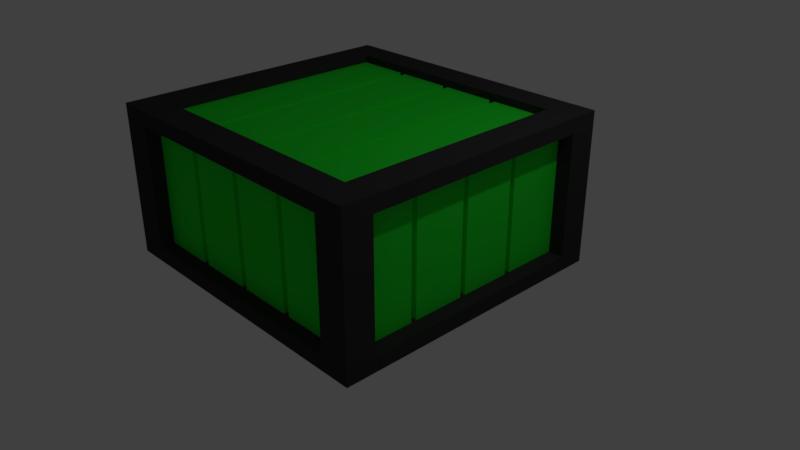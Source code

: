 # Source: crate.blend  (saved by Blender 2.79.0; exported with 4.5.12 LTS)
import bpy
from mathutils import Matrix  # noqa: F401  (used for matrix-valued properties, if any)

bpy.ops.wm.read_factory_settings(use_empty=True)
scene = bpy.context.scene
scene.name = 'Scene'

# ---- collections
col_collection_1 = bpy.data.collections.new('Collection 1'); scene.collection.children.link(col_collection_1)

# ---- materials (node trees are filled in below, after node groups)
mat_base = bpy.data.materials.new('Base')
mat_base.alpha_threshold = 0.0
mat_base.use_transparent_shadow = False
mat_base.diffuse_color = (0.03741, 0.03741, 0.03741, 1.0)
mat_base.roughness = 0.5
mat_colour = bpy.data.materials.new('Colour')
mat_colour.alpha_threshold = 0.0
mat_colour.use_transparent_shadow = False
mat_colour.diffuse_color = (0.01935, 0.8, 0.03268, 1.0)
mat_colour.roughness = 0.5

# ---- material node trees

# ---- world
world_world = bpy.data.worlds.new('World'); scene.world = world_world
world_world.color = (0.05088, 0.05088, 0.05088)
world_world.use_sun_shadow = False
world_world.sun_shadow_jitter_overblur = 0.0
world_world.cycles.sampling_method = 'MANUAL'

# ---- cameras
cam_camera = bpy.data.cameras.new('Camera')
cam_camera.clip_end = 100.0
cam_camera.lens = 35.0
cam_camera.sensor_width = 32.0
cam_camera.sensor_height = 18.0
cam_camera.ortho_scale = 7.314
cam_camera.dof.focus_distance = 0.0
cam_camera.dof.aperture_fstop = 128.0

# ---- lights
light_lamp = bpy.data.lights.new('Lamp', 'POINT')
light_lamp.transmission_factor = 0.0
light_lamp.cutoff_distance = 30.0
light_lamp.energy = 100.0
light_lamp.shadow_buffer_clip_start = 1.001
light_lamp.shadow_soft_size = 0.1
light_lamp.shadow_maximum_resolution = 0.006
light_lamp.use_absolute_resolution = True

# ---- meshes
me_cube_001 = bpy.data.meshes.new('Cube.001')
me_cube_001.from_pydata([(-2.0, -2.0, -1.0), (-2.0, -2.0, 1.0), (-2.0, 1.844, -1.0), (-2.0, 1.844, 1.0), (2.0, -2.0, -1.0), (2.0, -2.0, 1.0), (2.0, 1.844, -1.0), (2.0, 1.844, 1.0), (-1.6, 1.459, -1.0), (-1.6, -1.616, -1.0), (-1.6, -1.616, 1.0), (-1.6, 1.459, 1.0), (1.6, 1.459, -1.0), (1.6, 1.459, 1.0), (1.6, -1.616, -1.0), (1.6, -1.616, 1.0), (-1.6, 1.459, -0.9), (-1.6, -1.616, -0.9), (-1.6, -1.616, 0.9), (-1.6, 1.459, 0.9), (1.6, 1.459, -0.9), (1.6, 1.459, 0.9), (1.6, -1.616, -0.9), (1.6, -1.616, 0.9), (-1.6, -2.0, -0.8), (-1.6, -2.0, 0.8), (-1.6, 1.844, 0.8), (-1.6, 1.844, -0.8), (1.6, 1.844, -0.8), (1.6, 1.844, 0.8), (1.6, -2.0, 0.8), (1.6, -2.0, -0.8), (-1.6, -1.808, -0.8), (-1.6, -1.808, 0.8), (-1.6, 1.651, 0.8), (-1.6, 1.651, -0.8), (1.6, 1.651, -0.8), (1.6, 1.651, 0.8), (1.6, -1.808, 0.8), (1.6, -1.808, -0.8), (-2.0, 1.459, -0.8), (-2.0, -1.616, -0.8), (-2.0, -1.616, 0.8), (-2.0, 1.459, 0.8), (2.0, 1.459, 0.8), (2.0, 1.459, -0.8), (2.0, -1.616, -0.8), (2.0, -1.616, 0.8), (-1.8, 1.459, -0.8), (-1.8, -1.616, -0.8), (-1.8, -1.616, 0.8), (-1.8, 1.459, 0.8), (1.8, 1.459, 0.8), (1.8, 1.459, -0.8), (1.8, -1.616, -0.8), (1.8, -1.616, 0.8), (0.0, 1.844, -1.0), (0.0, 1.844, 1.0), (0.0, -2.0, -1.0), (0.0, -2.0, 1.0), (0.0, 1.459, -1.0), (0.0, 1.459, 1.0), (0.0, -1.616, -1.0), (0.0, -1.616, 1.0), (0.0, 1.459, -0.9), (0.0, 1.459, 0.9), (0.0, -1.616, -0.9), (0.0, -1.616, 0.9), (0.0, 1.844, -0.8), (0.0, 1.844, 0.8), (0.0, -2.0, -0.8), (0.0, -2.0, 0.8), (0.0, 1.651, -0.8), (0.0, 1.651, 0.8), (0.0, -1.808, -0.8), (0.0, -1.808, 0.8), (-1.0, 1.844, -1.0), (-1.0, -2.0, 1.0), (-0.8, 1.459, -1.0), (-0.8, -1.616, 1.0), (-0.8, 1.459, -0.9), (-0.8, -1.616, 0.9), (-0.8, 1.844, -0.8), (-0.8, -2.0, 0.8), (-0.8, 1.651, -0.8), (-0.8, -1.808, 0.8), (-1.0, 1.844, 1.0), (-1.0, -2.0, -1.0), (-0.8, 1.459, 1.0), (-0.8, -1.616, -1.0), (-0.8, 1.459, 0.9), (-0.8, -1.616, -0.9), (-0.8, 1.844, 0.8), (-0.8, -2.0, -0.8), (-0.8, 1.651, 0.8), (-0.8, -1.808, -0.8), (1.0, 1.844, 1.0), (1.0, -2.0, -1.0), (0.8, 1.459, 1.0), (0.8, -1.616, -1.0), (0.8, 1.459, 0.9), (0.8, -1.616, -0.9), (0.8, 1.844, 0.8), (0.8, -2.0, -0.8), (0.8, 1.651, 0.8), (0.8, -1.808, -0.8), (1.0, 1.844, -1.0), (1.0, -2.0, 1.0), (0.8, 1.459, -1.0), (0.8, -1.616, 1.0), (0.8, 1.459, -0.9), (0.8, -1.616, 0.9), (0.8, 1.844, -0.8), (0.8, -2.0, 0.8), (0.8, 1.651, -0.8), (0.8, -1.808, 0.8), (-1.112, 1.844, -1.0), (-1.112, -2.0, 1.0), (-0.8896, 1.459, -1.0), (-0.8896, -1.616, 1.0), (-0.8896, 1.459, -0.9), (-0.8896, -1.616, 0.9), (-0.8896, 1.844, -0.8), (-0.8896, -2.0, 0.8), (-0.8896, 1.651, -0.8), (-0.8896, -1.808, 0.8), (-1.112, 1.844, 1.0), (-1.112, -2.0, -1.0), (-0.8896, 1.459, 1.0), (-0.8896, -1.616, -1.0), (-0.8896, 1.459, 0.9), (-0.8896, -1.616, -0.9), (-0.8896, 1.844, 0.8), (-0.8896, -2.0, -0.8), (-0.8896, 1.651, 0.8), (-0.8896, -1.808, -0.8), (-0.1077, 1.844, 1.0), (-0.1077, -2.0, -1.0), (-0.08618, 1.459, 1.0), (-0.08618, -1.616, -1.0), (-0.08618, 1.459, 0.9), (-0.08618, -1.616, -0.9), (-0.08618, 1.844, 0.8), (-0.08618, -2.0, -0.8), (-0.08618, 1.651, 0.8), (-0.08618, -1.808, -0.8), (-0.1077, 1.844, -1.0), (-0.1077, -2.0, 1.0), (-0.08618, 1.459, -1.0), (-0.08618, -1.616, 1.0), (-0.08618, 1.459, -0.9), (-0.08618, -1.616, 0.9), (-0.08618, 1.844, -0.8), (-0.08618, -2.0, 0.8), (-0.08618, 1.651, -0.8), (-0.08618, -1.808, 0.8), (0.8912, 1.844, -1.0), (0.8912, -2.0, 1.0), (0.713, 1.459, -1.0), (0.713, -1.616, 1.0), (0.713, 1.459, -0.9), (0.713, -1.616, 0.9), (0.713, 1.844, -0.8), (0.713, -2.0, 0.8), (0.713, 1.651, -0.8), (0.713, -1.808, 0.8), (0.8912, 1.844, 1.0), (0.8912, -2.0, -1.0), (0.713, 1.459, 1.0), (0.713, -1.616, -1.0), (0.713, 1.459, 0.9), (0.713, -1.616, -0.9), (0.713, 1.844, 0.8), (0.713, -2.0, -0.8), (0.713, 1.651, 0.8), (0.713, -1.808, -0.8), (-0.08618, 1.459, 0.8641), (0.0, 1.459, 0.8641), (0.0, -1.616, 0.8641), (-0.8896, 1.459, 0.8641), (-0.8, 1.459, 0.8641), (-0.8, -1.616, 0.8641), (0.713, 1.459, 0.8641), (0.8, 1.459, 0.8641), (0.8, -1.616, 0.8641), (-0.8896, -1.616, 0.8641), (-0.08618, -1.616, 0.8641), (0.713, -1.616, 0.8641), (-0.08618, 1.596, 0.8), (0.0, 1.596, 0.8), (-0.08618, -1.753, -0.8), (0.0, -1.753, -0.8), (0.0, -1.753, 0.8), (0.0, 1.596, -0.8), (-0.8896, 1.596, 0.8), (-0.8, 1.596, 0.8), (-0.8896, -1.753, -0.8), (-0.8, -1.753, -0.8), (-0.8, 1.596, -0.8), (-0.8, -1.753, 0.8), (0.713, 1.596, 0.8), (0.8, 1.596, 0.8), (0.713, -1.753, -0.8), (0.8, -1.753, -0.8), (0.8, -1.753, 0.8), (0.8, 1.596, -0.8), (-0.8896, 1.596, -0.8), (-0.8896, -1.753, 0.8), (-0.08618, 1.596, -0.8), (-0.08618, -1.753, 0.8), (0.713, 1.596, -0.8), (0.713, -1.753, 0.8), (-2.0, -0.07823, -1.0), (-2.0, -0.07823, 1.0), (2.0, -0.07823, -1.0), (2.0, -0.07823, 1.0), (-1.6, -0.07823, -1.0), (-1.6, -0.07823, 1.0), (1.6, -0.07823, -1.0), (1.6, -0.07823, 1.0), (-1.6, -0.07823, -0.9), (-1.6, -0.07823, 0.9), (1.6, -0.07823, -0.9), (1.6, -0.07823, 0.9), (-2.0, -0.07823, -0.8), (-2.0, -0.07823, 0.8), (2.0, -0.07823, -0.8), (2.0, -0.07823, 0.8), (-1.8, -0.07823, -0.8), (-1.8, -0.07823, 0.8), (1.8, -0.07823, -0.8), (1.8, -0.07823, 0.8), (0.0, -0.07823, 0.9), (0.0, -0.07823, -0.9), (-0.8, -0.07823, -0.9), (-0.8, -0.07823, 0.9), (0.8, -0.07823, 0.9), (0.8, -0.07823, -0.9), (-0.8896, -0.07823, -0.9), (-0.8896, -0.07823, 0.9), (-0.08618, -0.07823, 0.9), (-0.08618, -0.07823, -0.9), (0.713, -0.07823, -0.9), (0.713, -0.07823, 0.9), (0.0, -0.07823, 0.8641), (-0.8, -0.07823, 0.8641), (0.8, -0.07823, 0.8641), (-0.8896, -0.07823, 0.8641), (-0.08618, -0.07823, 0.8641), (0.713, -0.07823, 0.8641), (-2.0, 0.8826, 1.0), (2.0, 0.8826, -1.0), (-1.6, 0.6905, 1.0), (1.6, 0.6905, -1.0), (-1.6, 0.6905, 0.9), (1.6, 0.6905, -0.9), (-2.0, 0.6905, 0.8), (2.0, 0.6905, -0.8), (-1.8, 0.6905, 0.8), (1.8, 0.6905, -0.8), (-2.0, 0.8826, -1.0), (2.0, 0.8826, 1.0), (-1.6, 0.6905, -1.0), (1.6, 0.6905, 1.0), (-1.6, 0.6905, -0.9), (1.6, 0.6905, 0.9), (-2.0, 0.6905, -0.8), (2.0, 0.6905, 0.8), (-1.8, 0.6905, -0.8), (1.8, 0.6905, 0.8), (0.0, 0.6905, 0.9), (0.0, 0.6905, -0.9), (-0.8, 0.6905, -0.9), (-0.8, 0.6905, 0.9), (0.8, 0.6905, 0.9), (0.8, 0.6905, -0.9), (-0.8896, 0.6905, -0.9), (-0.8896, 0.6905, 0.9), (-0.08618, 0.6905, 0.9), (-0.08618, 0.6905, -0.9), (0.713, 0.6905, -0.9), (0.713, 0.6905, 0.9), (0.0, 0.6905, 0.8641), (-0.8, 0.6905, 0.8641), (0.8, 0.6905, 0.8641), (-0.8896, 0.6905, 0.8641), (-0.08618, 0.6905, 0.8641), (0.713, 0.6905, 0.8641), (-2.0, -1.039, -1.0), (2.0, -1.039, 1.0), (-1.6, -0.8469, -1.0), (1.6, -0.8469, 1.0), (-1.6, -0.8469, -0.9), (1.6, -0.8469, 0.9), (-2.0, -0.8469, -0.8), (2.0, -0.8469, 0.8), (-1.8, -0.8469, -0.8), (1.8, -0.8469, 0.8), (0.0, -0.8469, 0.9), (0.0, -0.8469, -0.9), (-0.8, -0.8469, -0.9), (-0.8, -0.8469, 0.9), (0.8, -0.8469, 0.9), (0.8, -0.8469, -0.9), (-0.8896, -0.8469, -0.9), (-0.8896, -0.8469, 0.9), (-0.08618, -0.8469, 0.9), (-0.08618, -0.8469, -0.9), (0.713, -0.8469, -0.9), (0.713, -0.8469, 0.9), (0.0, -0.8469, 0.8641), (-0.8, -0.8469, 0.8641), (0.8, -0.8469, 0.8641), (-0.8896, -0.8469, 0.8641), (-0.08618, -0.8469, 0.8641), (0.713, -0.8469, 0.8641), (-2.0, -1.039, 1.0), (2.0, -1.039, -1.0), (-1.6, -0.8469, 1.0), (1.6, -0.8469, -1.0), (-1.6, -0.8469, 0.9), (1.6, -0.8469, -0.9), (-2.0, -0.8469, 0.8), (2.0, -0.8469, -0.8), (-1.8, -0.8469, 0.8), (1.8, -0.8469, -0.8), (-2.0, -1.13, -1.0), (2.0, -1.13, 1.0), (-1.6, -0.9196, -1.0), (1.6, -0.9196, 1.0), (-1.6, -0.9196, -0.9), (1.6, -0.9196, 0.9), (-2.0, -0.9196, -0.8), (2.0, -0.9196, 0.8), (-1.8, -0.9196, -0.8), (1.8, -0.9196, 0.8), (0.0, -0.9196, 0.9), (0.0, -0.9196, -0.9), (-0.8, -0.9196, -0.9), (-0.8, -0.9196, 0.9), (0.8, -0.9196, 0.9), (0.8, -0.9196, -0.9), (-0.8896, -0.9196, -0.9), (-0.8896, -0.9196, 0.9), (-0.08618, -0.9196, 0.9), (-0.08618, -0.9196, -0.9), (0.713, -0.9196, -0.9), (0.713, -0.9196, 0.9), (0.0, -0.9196, 0.8641), (-0.8, -0.9196, 0.8641), (0.8, -0.9196, 0.8641), (-0.8896, -0.9196, 0.8641), (-0.08618, -0.9196, 0.8641), (0.713, -0.9196, 0.8641), (-2.0, -1.13, 1.0), (2.0, -1.13, -1.0), (-1.6, -0.9196, 1.0), (1.6, -0.9196, -1.0), (-1.6, -0.9196, 0.9), (1.6, -0.9196, -0.9), (-2.0, -0.9196, 0.8), (2.0, -0.9196, -0.8), (-1.8, -0.9196, 0.8), (1.8, -0.9196, -0.8), (-2.0, -0.1677, 1.0), (2.0, -0.1677, -1.0), (-1.6, -0.1498, 1.0), (1.6, -0.1498, -1.0), (-1.6, -0.1498, 0.9), (1.6, -0.1498, -0.9), (-2.0, -0.1498, 0.8), (2.0, -0.1498, -0.8), (-1.8, -0.1498, 0.8), (1.8, -0.1498, -0.8), (-2.0, -0.1677, -1.0), (2.0, -0.1677, 1.0), (-1.6, -0.1498, -1.0), (1.6, -0.1498, 1.0), (-1.6, -0.1498, -0.9), (1.6, -0.1498, 0.9), (-2.0, -0.1498, -0.8), (2.0, -0.1498, 0.8), (-1.8, -0.1498, -0.8), (1.8, -0.1498, 0.8), (0.0, -0.1498, 0.9), (0.0, -0.1498, -0.9), (-0.8, -0.1498, -0.9), (-0.8, -0.1498, 0.9), (0.8, -0.1498, 0.9), (0.8, -0.1498, -0.9), (-0.8896, -0.1498, -0.9), (-0.8896, -0.1498, 0.9), (-0.08618, -0.1498, 0.9), (-0.08618, -0.1498, -0.9), (0.713, -0.1498, -0.9), (0.713, -0.1498, 0.9), (0.0, -0.1498, 0.8641), (-0.8, -0.1498, 0.8641), (0.8, -0.1498, 0.8641), (-0.8896, -0.1498, 0.8641), (-0.08618, -0.1498, 0.8641), (0.713, -0.1498, 0.8641), (-2.0, 0.7943, -1.0), (2.0, 0.7943, 1.0), (-1.6, 0.6198, -1.0), (1.6, 0.6198, 1.0), (-1.6, 0.6198, -0.9), (1.6, 0.6198, 0.9), (-2.0, 0.6198, -0.8), (2.0, 0.6198, 0.8), (-1.8, 0.6198, -0.8), (1.8, 0.6198, 0.8), (0.0, 0.6198, 0.9), (0.0, 0.6198, -0.9), (-0.8, 0.6198, -0.9), (-0.8, 0.6198, 0.9), (0.8, 0.6198, 0.9), (0.8, 0.6198, -0.9), (-0.8896, 0.6198, -0.9), (-0.8896, 0.6198, 0.9), (-0.08618, 0.6198, 0.9), (-0.08618, 0.6198, -0.9), (0.713, 0.6198, -0.9), (0.713, 0.6198, 0.9), (0.0, 0.6198, 0.8641), (-0.8, 0.6198, 0.8641), (0.8, 0.6198, 0.8641), (-0.8896, 0.6198, 0.8641), (-0.08618, 0.6198, 0.8641), (0.713, 0.6198, 0.8641), (-2.0, 0.7943, 1.0), (2.0, 0.7943, -1.0), (-1.6, 0.6198, 1.0), (1.6, 0.6198, -1.0), (-1.6, 0.6198, 0.9), (1.6, 0.6198, -0.9), (-2.0, 0.6198, 0.8), (2.0, 0.6198, -0.8), (-1.8, 0.6198, 0.8), (1.8, 0.6198, -0.8), (-1.749, -0.1498, 0.8), (-1.749, -0.07823, 0.8), (1.749, -0.1498, -0.8), (1.749, -0.07823, -0.8), (1.749, -0.07823, 0.8), (-1.749, -0.07823, -0.8), (-1.749, 0.6198, 0.8), (-1.749, 0.6905, 0.8), (1.749, 0.6198, -0.8), (1.749, 0.6905, -0.8), (1.749, 0.6905, 0.8), (-1.749, 0.6905, -0.8), (-1.749, -0.9196, 0.8), (-1.749, -0.8469, 0.8), (1.749, -0.9196, -0.8), (1.749, -0.8469, -0.8), (-1.749, -0.8469, -0.8), (1.749, -0.8469, 0.8), (-1.749, -0.9196, -0.8), (1.749, -0.9196, 0.8), (-1.749, -0.1498, -0.8), (1.749, -0.1498, 0.8), (-1.749, 0.6198, -0.8), (1.749, 0.6198, 0.8), (-0.08618, -1.616, -0.8471), (0.0, -1.616, -0.8471), (0.0, -0.9196, -0.8471), (-0.8896, -1.616, -0.8471), (-0.8, -1.616, -0.8471), (-0.8, -0.9196, -0.8471), (0.713, -1.616, -0.8471), (0.8, -1.616, -0.8471), (0.8, -0.9196, -0.8471), (-0.8, 1.459, -0.8471), (-0.8896, 1.459, -0.8471), (-0.8896, -0.9196, -0.8471), (0.0, 1.459, -0.8471), (-0.08618, 1.459, -0.8471), (-0.08618, -0.9196, -0.8471), (0.8, 1.459, -0.8471), (0.713, 1.459, -0.8471), (0.713, -0.9196, -0.8471), (0.0, 0.6198, -0.8471), (0.0, -0.07823, -0.8471), (-0.8, 0.6198, -0.8471), (-0.8, -0.07823, -0.8471), (0.8, 0.6198, -0.8471), (0.8, -0.07823, -0.8471), (-0.8896, 0.6198, -0.8471), (-0.8896, -0.07823, -0.8471), (-0.08618, 0.6198, -0.8471), (-0.08618, -0.07823, -0.8471), (0.713, 0.6198, -0.8471), (0.713, -0.07823, -0.8471), (0.0, 0.6905, -0.8471), (-0.8, 0.6905, -0.8471), (0.8, 0.6905, -0.8471), (-0.8896, 0.6905, -0.8471), (-0.08618, 0.6905, -0.8471), (0.713, 0.6905, -0.8471), (0.0, -0.1498, -0.8471), (0.0, -0.8469, -0.8471), (-0.8, -0.1498, -0.8471), (-0.8, -0.8469, -0.8471), (0.8, -0.1498, -0.8471), (0.8, -0.8469, -0.8471), (-0.8896, -0.1498, -0.8471), (-0.8896, -0.8469, -0.8471), (-0.08618, -0.1498, -0.8471), (-0.08618, -0.8469, -0.8471), (0.713, -0.1498, -0.8471), (0.713, -0.8469, -0.8471)], [], [(326, 0, 41, 332), (117, 1, 25, 123), (250, 3, 43, 256), (116, 2, 27, 122), (354, 1, 10, 356), (106, 6, 12, 108), (356, 10, 18, 358), (128, 11, 19, 130), (107, 5, 15, 109), (260, 2, 8, 262), (355, 4, 14, 357), (126, 3, 11, 128), (127, 0, 9, 129), (261, 7, 13, 263), (341, 359, 22, 101), (343, 358, 18, 121), (129, 9, 17, 131), (357, 14, 22, 359), (108, 12, 20, 110), (262, 8, 16, 264), (109, 15, 23, 111), (263, 13, 21, 265), (122, 27, 35, 124), (29, 28, 36, 37), (4, 5, 30, 31), (96, 7, 29, 102), (2, 3, 26, 27), (1, 0, 24, 25), (97, 4, 31, 103), (7, 6, 28, 29), (114, 104, 37, 36), (135, 125, 33, 32), (25, 24, 32, 33), (123, 25, 33, 125), (31, 30, 38, 39), (102, 29, 37, 104), (27, 26, 34, 35), (103, 31, 39, 105), (43, 40, 48, 51), (257, 45, 53, 259), (5, 4, 46, 47), (251, 6, 45, 257), (3, 2, 40, 43), (0, 1, 42, 41), (327, 5, 47, 333), (6, 7, 44, 45), (268, 258, 51, 48), (363, 335, 55, 54), (41, 42, 50, 49), (333, 47, 55, 335), (45, 44, 52, 53), (256, 43, 51, 258), (332, 41, 49, 334), (47, 46, 54, 55), (143, 70, 74, 145), (142, 69, 73, 144), (163, 71, 75, 165), (175, 165, 75, 74), (144, 73, 189, 188), (137, 58, 70, 143), (136, 57, 69, 142), (162, 68, 72, 164), (149, 63, 67, 151), (148, 60, 64, 150), (169, 62, 66, 171), (347, 336, 67, 161), (346, 308, 511, 481), (167, 58, 62, 169), (166, 57, 61, 168), (147, 59, 63, 149), (168, 61, 65, 170), (146, 56, 60, 148), (156, 56, 68, 162), (157, 59, 71, 163), (116, 76, 78, 118), (117, 77, 79, 119), (275, 417, 486, 496), (118, 78, 80, 120), (119, 79, 81, 121), (126, 86, 92, 132), (127, 87, 93, 133), (84, 124, 206, 198), (132, 92, 94, 134), (133, 93, 95, 135), (153, 83, 85, 155), (145, 155, 85, 95), (152, 82, 84, 154), (139, 89, 91, 141), (344, 339, 81, 151), (137, 87, 89, 139), (136, 86, 88, 138), (138, 88, 90, 140), (146, 76, 82, 152), (147, 77, 83, 153), (5, 107, 113, 30), (6, 106, 112, 28), (13, 98, 100, 21), (7, 96, 98, 13), (4, 97, 99, 14), (331, 340, 111, 23), (14, 99, 101, 22), (28, 112, 114, 36), (39, 38, 115, 105), (30, 113, 115, 38), (173, 103, 105, 175), (172, 102, 104, 174), (73, 72, 193, 189), (167, 97, 103, 173), (166, 96, 102, 172), (159, 109, 111, 161), (158, 108, 110, 160), (66, 141, 464, 465), (157, 107, 109, 159), (156, 106, 108, 158), (24, 133, 135, 32), (26, 132, 134, 34), (35, 34, 134, 124), (0, 127, 133, 24), (3, 126, 132, 26), (10, 119, 121, 18), (8, 118, 120, 16), (330, 342, 131, 17), (1, 117, 119, 10), (2, 116, 118, 8), (83, 123, 125, 85), (115, 165, 211, 204), (82, 122, 124, 84), (89, 129, 131, 91), (347, 161, 187, 353), (87, 127, 129, 89), (86, 126, 128, 88), (88, 128, 130, 90), (76, 116, 122, 82), (77, 117, 123, 83), (59, 147, 153, 71), (56, 146, 152, 68), (61, 138, 140, 65), (57, 136, 138, 61), (58, 137, 139, 62), (274, 100, 183, 284), (62, 139, 141, 66), (68, 152, 154, 72), (124, 134, 194, 206), (71, 153, 155, 75), (76, 146, 148, 78), (77, 147, 149, 79), (338, 345, 141, 91), (78, 148, 150, 80), (79, 149, 151, 81), (86, 136, 142, 92), (87, 137, 143, 93), (84, 94, 144, 154), (92, 142, 144, 94), (93, 143, 145, 95), (56, 156, 158, 60), (59, 157, 159, 63), (337, 346, 171, 66), (60, 158, 160, 64), (63, 159, 161, 67), (57, 166, 172, 69), (58, 167, 173, 70), (72, 73, 174, 164), (69, 172, 174, 73), (70, 173, 175, 74), (107, 157, 163, 113), (106, 156, 162, 112), (98, 168, 170, 100), (96, 166, 168, 98), (97, 167, 169, 99), (90, 130, 179, 180), (99, 169, 171, 101), (112, 162, 164, 114), (75, 155, 209, 192), (113, 163, 165, 115), (349, 351, 185, 181), (348, 352, 186, 178), (350, 353, 187, 184), (270, 65, 177, 282), (161, 111, 184, 187), (343, 121, 185, 351), (344, 151, 186, 352), (151, 67, 178, 186), (65, 140, 176, 177), (100, 170, 182, 183), (273, 90, 180, 283), (121, 81, 181, 185), (208, 188, 189, 193), (206, 194, 195, 198), (210, 200, 201, 205), (197, 199, 207, 196), (191, 192, 209, 190), (203, 204, 211, 202), (155, 145, 190, 209), (125, 135, 196, 207), (85, 125, 207, 199), (145, 74, 191, 190), (105, 115, 204, 203), (95, 85, 199, 197), (154, 144, 188, 208), (164, 174, 200, 210), (134, 94, 195, 194), (174, 104, 201, 200), (135, 95, 197, 196), (175, 105, 203, 202), (72, 154, 208, 193), (94, 84, 198, 195), (114, 164, 210, 205), (74, 75, 192, 191), (104, 114, 205, 201), (165, 175, 202, 211), (387, 235, 245, 397), (420, 240, 248, 428), (419, 239, 247, 427), (384, 232, 244, 396), (426, 429, 249, 246), (424, 428, 248, 244), (425, 427, 247, 245), (413, 422, 242, 233), (414, 421, 241, 234), (388, 236, 246, 398), (423, 243, 249, 429), (406, 418, 238, 220), (389, 303, 505, 504), (407, 416, 236, 223), (420, 415, 235, 240), (341, 101, 471, 472), (345, 307, 509, 478), (423, 412, 232, 243), (408, 224, 228, 410), (370, 225, 229, 372), (409, 227, 231, 411), (439, 411, 231, 230), (438, 258, 447, 446), (403, 215, 227, 409), (365, 214, 226, 371), (371, 226, 230, 373), (377, 219, 223, 379), (376, 216, 220, 378), (433, 218, 222, 435), (419, 434, 221, 239), (417, 435, 222, 237), (375, 215, 219, 377), (431, 214, 218, 433), (374, 212, 216, 376), (432, 217, 221, 434), (430, 213, 217, 432), (364, 213, 225, 370), (402, 212, 224, 408), (2, 260, 266, 40), (3, 250, 252, 11), (11, 252, 254, 19), (6, 251, 253, 12), (110, 20, 255, 275), (130, 19, 254, 277), (12, 253, 255, 20), (7, 261, 267, 44), (53, 52, 269, 259), (44, 267, 269, 52), (40, 266, 268, 48), (170, 65, 270, 281), (338, 91, 468, 469), (234, 386, 502, 485), (140, 90, 273, 278), (21, 100, 274, 265), (80, 272, 495, 473), (16, 120, 276, 264), (170, 281, 287, 182), (80, 150, 279, 272), (64, 160, 280, 271), (180, 179, 285, 283), (177, 176, 286, 282), (183, 182, 287, 284), (130, 277, 285, 179), (140, 278, 286, 176), (415, 273, 283, 425), (412, 270, 282, 424), (416, 274, 284, 426), (436, 256, 258, 438), (372, 229, 441, 440), (431, 251, 257, 437), (437, 257, 259, 439), (405, 263, 265, 407), (404, 262, 264, 406), (403, 261, 263, 405), (402, 260, 262, 404), (430, 250, 256, 436), (354, 316, 322, 360), (326, 288, 290, 328), (327, 289, 291, 329), (328, 290, 292, 330), (329, 291, 293, 331), (361, 323, 325, 363), (355, 317, 323, 361), (383, 373, 442, 461), (360, 322, 324, 362), (340, 302, 312, 350), (336, 298, 310, 348), (339, 301, 311, 349), (392, 306, 314, 400), (391, 305, 313, 399), (398, 401, 315, 312), (396, 400, 314, 310), (397, 399, 313, 311), (385, 394, 308, 299), (386, 393, 307, 300), (395, 309, 315, 401), (378, 390, 304, 292), (171, 346, 481, 470), (379, 388, 302, 293), (392, 387, 301, 306), (233, 385, 500, 483), (272, 414, 484, 495), (395, 384, 298, 309), (380, 294, 296, 382), (381, 295, 297, 383), (373, 383, 297, 325), (375, 289, 295, 381), (367, 319, 321, 369), (391, 368, 320, 305), (389, 369, 321, 303), (365, 317, 319, 367), (366, 318, 320, 368), (364, 316, 318, 366), (374, 288, 294, 380), (81, 339, 349, 181), (67, 336, 348, 178), (111, 340, 350, 184), (42, 360, 362, 50), (49, 50, 362, 334), (4, 355, 361, 46), (46, 361, 363, 54), (15, 329, 331, 23), (9, 328, 330, 17), (5, 327, 329, 15), (0, 326, 328, 9), (1, 354, 360, 42), (306, 344, 352, 314), (305, 343, 351, 313), (312, 315, 353, 350), (310, 314, 352, 348), (311, 313, 351, 349), (299, 308, 346, 337), (300, 307, 345, 338), (309, 347, 353, 315), (292, 304, 342, 330), (242, 422, 492, 493), (293, 302, 340, 331), (306, 301, 339, 344), (64, 271, 494, 476), (386, 300, 503, 502), (309, 298, 336, 347), (294, 332, 334, 296), (295, 333, 335, 297), (411, 439, 448, 463), (289, 327, 333, 295), (319, 357, 359, 321), (305, 320, 358, 343), (303, 321, 359, 341), (317, 355, 357, 319), (318, 356, 358, 320), (316, 354, 356, 318), (288, 326, 332, 294), (212, 374, 380, 224), (213, 364, 366, 217), (217, 366, 368, 221), (214, 365, 367, 218), (237, 222, 369, 389), (239, 221, 368, 391), (218, 367, 369, 222), (215, 375, 381, 227), (229, 228, 445, 441), (227, 381, 383, 231), (224, 380, 382, 228), (243, 232, 384, 395), (342, 304, 507, 475), (271, 413, 482, 494), (240, 235, 387, 392), (223, 236, 388, 379), (385, 299, 501, 500), (220, 238, 390, 378), (243, 395, 401, 249), (234, 241, 393, 386), (233, 242, 394, 385), (245, 247, 399, 397), (244, 248, 400, 396), (246, 249, 401, 398), (239, 391, 399, 247), (240, 392, 400, 248), (316, 364, 370, 322), (288, 374, 376, 290), (289, 375, 377, 291), (290, 376, 378, 292), (291, 377, 379, 293), (323, 371, 373, 325), (317, 365, 371, 323), (296, 324, 372, 382), (322, 370, 372, 324), (302, 388, 398, 312), (298, 384, 396, 310), (301, 387, 397, 311), (213, 430, 436, 225), (212, 402, 404, 216), (215, 403, 405, 219), (216, 404, 406, 220), (219, 405, 407, 223), (226, 437, 439, 230), (214, 431, 437, 226), (228, 229, 438, 410), (225, 436, 438, 229), (236, 416, 426, 246), (232, 412, 424, 244), (235, 415, 425, 245), (260, 402, 408, 266), (250, 430, 432, 252), (252, 432, 434, 254), (251, 431, 433, 253), (275, 255, 435, 417), (277, 254, 434, 419), (253, 433, 435, 255), (261, 403, 409, 267), (297, 335, 459, 457), (267, 409, 411, 269), (266, 408, 410, 268), (281, 270, 412, 423), (241, 421, 490, 491), (303, 341, 472, 505), (278, 273, 415, 420), (265, 274, 416, 407), (337, 66, 465, 466), (264, 276, 418, 406), (281, 423, 429, 287), (272, 279, 421, 414), (271, 280, 422, 413), (283, 285, 427, 425), (282, 286, 428, 424), (284, 287, 429, 426), (277, 419, 427, 285), (278, 420, 428, 286), (460, 440, 441, 445), (462, 446, 447, 451), (458, 452, 453, 456), (455, 457, 459, 454), (443, 444, 461, 442), (449, 450, 463, 448), (362, 324, 453, 452), (410, 438, 446, 462), (268, 410, 462, 451), (373, 230, 443, 442), (258, 268, 451, 447), (334, 362, 452, 458), (439, 259, 449, 448), (259, 269, 450, 449), (228, 382, 460, 445), (363, 325, 455, 454), (269, 411, 463, 450), (325, 297, 457, 455), (324, 296, 456, 453), (231, 383, 461, 444), (382, 372, 440, 460), (335, 363, 454, 459), (296, 334, 458, 456), (230, 231, 444, 443), (478, 466, 465, 464), (475, 469, 468, 467), (481, 472, 471, 470), (492, 486, 487, 493), (488, 484, 485, 489), (490, 482, 483, 491), (477, 476, 494, 498), (474, 473, 495, 497), (480, 479, 496, 499), (510, 504, 505, 511), (506, 502, 503, 507), (508, 500, 501, 509), (511, 505, 472, 481), (507, 503, 469, 475), (509, 501, 466, 478), (491, 483, 500, 508), (489, 485, 502, 506), (493, 487, 504, 510), (498, 494, 482, 490), (497, 495, 484, 488), (499, 496, 486, 492), (304, 390, 506, 507), (110, 275, 496, 479), (418, 276, 497, 488), (237, 389, 504, 487), (413, 233, 483, 482), (276, 120, 474, 497), (390, 238, 489, 506), (414, 234, 485, 484), (131, 342, 475, 467), (150, 64, 476, 477), (307, 393, 508, 509), (421, 279, 498, 490), (91, 131, 467, 468), (299, 337, 466, 501), (308, 394, 510, 511), (279, 150, 477, 498), (422, 280, 499, 492), (393, 241, 491, 508), (417, 237, 487, 486), (300, 338, 469, 503), (280, 160, 480, 499), (394, 242, 493, 510), (238, 418, 488, 489), (160, 110, 479, 480), (120, 80, 473, 474), (141, 345, 478, 464), (101, 171, 470, 471)])
me_cube_001.polygons.foreach_set('material_index', [0, 0, 0, 0, 0, 0, 0, 0, 0, 0, 0, 0, 0, 0, 1, 1, 0, 0, 0, 0, 0, 0, 0, 0, 0, 0, 0, 0, 0, 0, 1, 1, 0, 0, 0, 0, 0, 0, 0, 0, 0, 0, 0, 0, 0, 0, 1, 1, 0, 0, 0, 0, 0, 0, 0, 0, 0, 1, 0, 0, 0, 0, 0, 0, 0, 1, 1, 0, 0, 0, 0, 0, 0, 0, 0, 0, 1, 0, 0, 0, 0, 0, 0, 0, 0, 1, 0, 0, 1, 0, 0, 0, 0, 0, 0, 0, 0, 0, 0, 1, 0, 0, 1, 0, 0, 0, 1, 0, 0, 0, 0, 0, 0, 0, 0, 0, 1, 0, 0, 0, 0, 1, 0, 0, 0, 0, 0, 0, 1, 0, 0, 0, 0, 0, 0, 0, 0, 0, 0, 1, 0, 0, 1, 0, 0, 0, 1, 0, 0, 0, 0, 1, 0, 0, 0, 0, 1, 0, 0, 0, 0, 1, 0, 0, 0, 0, 0, 0, 0, 0, 0, 0, 0, 0, 1, 1, 1, 1, 0, 1, 1, 0, 0, 0, 1, 0, 1, 1, 1, 1, 1, 1, 1, 1, 0, 0, 1, 1, 1, 1, 0, 0, 0, 0, 0, 1, 0, 1, 1, 1, 1, 1, 1, 1, 1, 1, 1, 1, 1, 1, 1, 1, 1, 1, 1, 1, 1, 1, 0, 0, 0, 1, 0, 0, 0, 0, 0, 0, 0, 1, 1, 0, 0, 0, 0, 0, 0, 0, 0, 0, 0, 0, 1, 1, 0, 0, 1, 0, 0, 1, 1, 1, 1, 1, 1, 1, 1, 1, 1, 1, 1, 1, 1, 1, 1, 1, 1, 0, 0, 0, 0, 0, 0, 0, 0, 0, 0, 0, 0, 0, 0, 0, 0, 1, 0, 1, 1, 1, 1, 1, 1, 1, 1, 1, 1, 1, 1, 1, 1, 1, 1, 1, 1, 0, 0, 1, 0, 0, 1, 1, 0, 0, 0, 0, 1, 1, 1, 0, 1, 0, 0, 0, 0, 0, 0, 0, 1, 1, 1, 1, 1, 1, 1, 1, 1, 1, 1, 1, 1, 1, 1, 0, 0, 1, 0, 0, 1, 1, 0, 0, 0, 0, 0, 0, 0, 0, 1, 1, 0, 0, 1, 0, 0, 1, 1, 1, 1, 1, 1, 1, 1, 1, 1, 1, 1, 1, 1, 1, 0, 0, 0, 0, 0, 0, 0, 1, 0, 1, 1, 1, 0, 0, 0, 0, 0, 0, 0, 1, 0, 1, 1, 1, 0, 0, 0, 0, 1, 1, 0, 0, 0, 0, 0, 1, 1, 1, 1, 1, 1, 1, 1, 1, 1, 1, 1, 1, 1, 1, 1, 1, 1, 1, 1, 1, 0, 1, 0, 0, 1, 1, 0, 1, 0, 0, 0, 1, 1, 0, 1, 1, 0, 1, 1, 1, 1, 1, 1, 1, 1, 1, 1, 1, 1, 1, 1, 1, 1, 1, 1, 1, 1, 1, 1, 1, 1, 1, 1, 1, 1, 1, 1, 1, 0, 1, 1, 0, 1, 1, 1, 1, 1, 1, 1, 1, 1, 1, 0, 0, 1, 0])
me_cube_001.materials.append(mat_base)
me_cube_001.materials.append(mat_colour)
me_cube_001.use_remesh_preserve_volume = False
me_cube_001.use_remesh_preserve_attributes = False
me_cube_001.use_mirror_vertex_groups = False
me_cube_001.update()

# ---- objects
ob_cube = bpy.data.objects.new('Cube', me_cube_001)
ob_lamp = bpy.data.objects.new('Lamp', light_lamp)
ob_camera = bpy.data.objects.new('Camera', cam_camera)

# ---- transforms, parenting, visibility, modifiers, constraints
ob_cube.location = (-0.03528, -0.03325, 1.0)
ob_cube.lineart.crease_threshold = 0.0
ob_lamp.location = (4.076, 1.005, 5.904)
ob_lamp.rotation_euler = (0.6503, 0.05522, 1.866)
ob_lamp.lock_rotations_4d = False
ob_lamp.empty_display_type = 'ARROWS'
ob_lamp.color = (0.0, 0.0, 0.0, 0.0)
ob_lamp.lineart.crease_threshold = 0.0
ob_camera.location = (7.481, -6.508, 5.344)
ob_camera.rotation_euler = (1.109, 0.0, 0.8149)
ob_camera.lock_rotations_4d = False
ob_camera.empty_display_type = 'ARROWS'
ob_camera.color = (0.0, 0.0, 0.0, 0.0)
ob_camera.display_type = 'WIRE'
ob_camera.lineart.crease_threshold = 0.0

# ---- collection membership
col_collection_1.objects.link(ob_cube)
col_collection_1.objects.link(ob_lamp)
col_collection_1.objects.link(ob_camera)

# ---- scene / render settings (as saved in the file)
scene.camera = ob_camera
scene.frame_start = 1; scene.frame_end = 250; scene.frame_set(1)
scene.render.engine = 'BLENDER_EEVEE_NEXT'
scene.render.resolution_percentage = 50
scene.render.dither_intensity = 0.0
scene.cycles.use_denoising = False
scene.cycles.samples = 128
scene.cycles.sampling_pattern = 'TABULATED_SOBOL'
scene.cycles.use_adaptive_sampling = False
scene.cycles.use_light_tree = False
scene.cycles.blur_glossy = 0.0
scene.cycles.sample_clamp_indirect = 0.0
scene.view_settings.view_transform = 'Standard'
bpy.context.view_layer.update()
